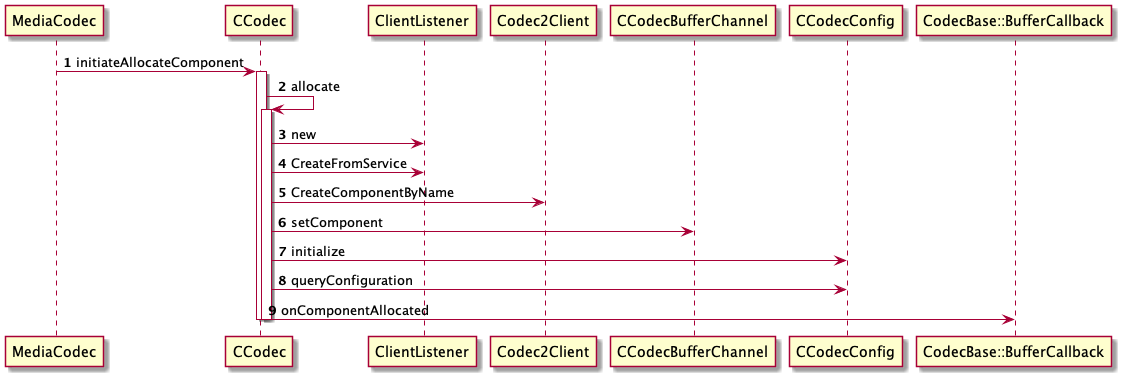

The diagram above was rendered by PlantUML. Its source (embedded in the PNG):
@startuml
autonumber
MediaCodec -> CCodec: initiateAllocateComponent
activate CCodec
  CCodec -> CCodec: allocate
  activate CCodec
  CCodec -> ClientListener: new
  CCodec -> ClientListener: CreateFromService
  CCodec -> Codec2Client:CreateComponentByName
  CCodec -> CCodecBufferChannel: setComponent
  CCodec -> CCodecConfig: initialize
  CCodec -> CCodecConfig: queryConfiguration
  CCodec -> "CodecBase::BufferCallback": onComponentAllocated
  deactivate CCodec
deactivate CCodec
@enduml